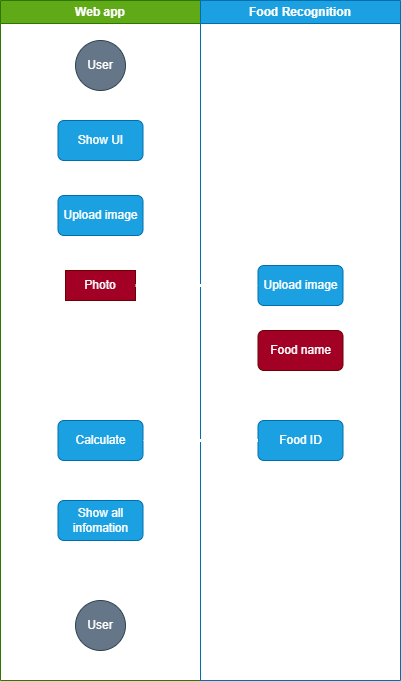

The diagram above was exported from draw.io. Its source (the exported page's mxGraphModel, read from the mxfile embedded in the PNG):
<mxGraphModel dx="324" dy="244" grid="1" gridSize="10" guides="1" tooltips="1" connect="1" arrows="1" fold="1" page="1" pageScale="1" pageWidth="850" pageHeight="1100" math="0" shadow="0">
  <root>
    <mxCell id="0" />
    <mxCell id="1" parent="0" />
    <mxCell id="om4m7lq5N2DxstZ4TyJW-7" value="Web app" style="swimlane;whiteSpace=wrap;html=1;fillColor=#60a917;fontColor=#ffffff;strokeColor=#2D7600;" vertex="1" parent="1">
      <mxGeometry x="160" y="80" width="200" height="680" as="geometry" />
    </mxCell>
    <mxCell id="om4m7lq5N2DxstZ4TyJW-37" style="edgeStyle=orthogonalEdgeStyle;rounded=1;orthogonalLoop=1;jettySize=auto;html=1;entryX=0.5;entryY=0;entryDx=0;entryDy=0;strokeWidth=3;curved=0;strokeColor=#FFFFFF;" edge="1" parent="om4m7lq5N2DxstZ4TyJW-7" source="om4m7lq5N2DxstZ4TyJW-9" target="om4m7lq5N2DxstZ4TyJW-10">
      <mxGeometry relative="1" as="geometry" />
    </mxCell>
    <mxCell id="om4m7lq5N2DxstZ4TyJW-9" value="User" style="ellipse;whiteSpace=wrap;html=1;aspect=fixed;fillColor=#647687;strokeColor=#314354;fontColor=#ffffff;" vertex="1" parent="om4m7lq5N2DxstZ4TyJW-7">
      <mxGeometry x="75" y="40" width="50" height="50" as="geometry" />
    </mxCell>
    <mxCell id="om4m7lq5N2DxstZ4TyJW-38" style="edgeStyle=orthogonalEdgeStyle;rounded=1;orthogonalLoop=1;jettySize=auto;html=1;entryX=0.5;entryY=0;entryDx=0;entryDy=0;strokeWidth=3;curved=0;strokeColor=#FFFFFF;" edge="1" parent="om4m7lq5N2DxstZ4TyJW-7" source="om4m7lq5N2DxstZ4TyJW-10" target="om4m7lq5N2DxstZ4TyJW-12">
      <mxGeometry relative="1" as="geometry" />
    </mxCell>
    <mxCell id="om4m7lq5N2DxstZ4TyJW-10" value="Show UI" style="rounded=1;whiteSpace=wrap;html=1;fillColor=#1ba1e2;strokeColor=#006EAF;fontColor=#ffffff;" vertex="1" parent="om4m7lq5N2DxstZ4TyJW-7">
      <mxGeometry x="57.5" y="120" width="85" height="40" as="geometry" />
    </mxCell>
    <mxCell id="om4m7lq5N2DxstZ4TyJW-39" style="edgeStyle=orthogonalEdgeStyle;rounded=1;orthogonalLoop=1;jettySize=auto;html=1;entryX=0.5;entryY=0;entryDx=0;entryDy=0;strokeWidth=3;curved=0;strokeColor=#FFFFFF;" edge="1" parent="om4m7lq5N2DxstZ4TyJW-7" source="om4m7lq5N2DxstZ4TyJW-12" target="om4m7lq5N2DxstZ4TyJW-13">
      <mxGeometry relative="1" as="geometry" />
    </mxCell>
    <mxCell id="om4m7lq5N2DxstZ4TyJW-12" value="Upload image" style="rounded=1;whiteSpace=wrap;html=1;fillColor=#1ba1e2;strokeColor=#006EAF;fontColor=#ffffff;" vertex="1" parent="om4m7lq5N2DxstZ4TyJW-7">
      <mxGeometry x="57.5" y="195" width="85" height="40" as="geometry" />
    </mxCell>
    <mxCell id="om4m7lq5N2DxstZ4TyJW-13" value="Photo" style="rounded=0;whiteSpace=wrap;html=1;fillColor=#a20025;fontColor=#ffffff;strokeColor=#6F0000;" vertex="1" parent="om4m7lq5N2DxstZ4TyJW-7">
      <mxGeometry x="65" y="270" width="70" height="30" as="geometry" />
    </mxCell>
    <mxCell id="om4m7lq5N2DxstZ4TyJW-31" value="" style="edgeStyle=orthogonalEdgeStyle;rounded=1;orthogonalLoop=1;jettySize=auto;html=1;strokeWidth=3;curved=0;strokeColor=#FFFFFF;" edge="1" parent="om4m7lq5N2DxstZ4TyJW-7" source="om4m7lq5N2DxstZ4TyJW-28" target="om4m7lq5N2DxstZ4TyJW-30">
      <mxGeometry relative="1" as="geometry" />
    </mxCell>
    <mxCell id="om4m7lq5N2DxstZ4TyJW-28" value="Calculate" style="rounded=1;whiteSpace=wrap;html=1;fillColor=#1ba1e2;strokeColor=#006EAF;fontColor=#ffffff;" vertex="1" parent="om4m7lq5N2DxstZ4TyJW-7">
      <mxGeometry x="57.5" y="420" width="85" height="40" as="geometry" />
    </mxCell>
    <mxCell id="om4m7lq5N2DxstZ4TyJW-34" value="" style="edgeStyle=orthogonalEdgeStyle;rounded=1;orthogonalLoop=1;jettySize=auto;html=1;strokeWidth=3;curved=0;strokeColor=#FFFFFF;" edge="1" parent="om4m7lq5N2DxstZ4TyJW-7" source="om4m7lq5N2DxstZ4TyJW-30" target="om4m7lq5N2DxstZ4TyJW-33">
      <mxGeometry relative="1" as="geometry" />
    </mxCell>
    <mxCell id="om4m7lq5N2DxstZ4TyJW-30" value="Show all infomation" style="rounded=1;whiteSpace=wrap;html=1;fillColor=#1ba1e2;strokeColor=#006EAF;fontColor=#ffffff;" vertex="1" parent="om4m7lq5N2DxstZ4TyJW-7">
      <mxGeometry x="57.5" y="500" width="85" height="40" as="geometry" />
    </mxCell>
    <mxCell id="om4m7lq5N2DxstZ4TyJW-33" value="User" style="ellipse;whiteSpace=wrap;html=1;aspect=fixed;fillColor=#647687;strokeColor=#314354;fontColor=#ffffff;" vertex="1" parent="om4m7lq5N2DxstZ4TyJW-7">
      <mxGeometry x="75" y="600" width="50" height="50" as="geometry" />
    </mxCell>
    <mxCell id="om4m7lq5N2DxstZ4TyJW-8" value="Food Recognition" style="swimlane;whiteSpace=wrap;html=1;fillColor=#1ba1e2;fontColor=#ffffff;strokeColor=#006EAF;" vertex="1" parent="1">
      <mxGeometry x="360" y="80" width="200" height="680" as="geometry" />
    </mxCell>
    <mxCell id="om4m7lq5N2DxstZ4TyJW-23" value="" style="edgeStyle=orthogonalEdgeStyle;rounded=1;orthogonalLoop=1;jettySize=auto;html=1;strokeWidth=3;curved=0;strokeColor=#FFFFFF;" edge="1" parent="om4m7lq5N2DxstZ4TyJW-8" source="om4m7lq5N2DxstZ4TyJW-20" target="om4m7lq5N2DxstZ4TyJW-22">
      <mxGeometry relative="1" as="geometry" />
    </mxCell>
    <mxCell id="om4m7lq5N2DxstZ4TyJW-20" value="Upload image" style="rounded=1;whiteSpace=wrap;html=1;fillColor=#1ba1e2;strokeColor=#006EAF;fontColor=#ffffff;" vertex="1" parent="om4m7lq5N2DxstZ4TyJW-8">
      <mxGeometry x="57.5" y="265" width="85" height="40" as="geometry" />
    </mxCell>
    <mxCell id="om4m7lq5N2DxstZ4TyJW-27" value="" style="edgeStyle=orthogonalEdgeStyle;rounded=1;orthogonalLoop=1;jettySize=auto;html=1;strokeWidth=3;curved=0;strokeColor=#FFFFFF;" edge="1" parent="om4m7lq5N2DxstZ4TyJW-8" source="om4m7lq5N2DxstZ4TyJW-22" target="om4m7lq5N2DxstZ4TyJW-26">
      <mxGeometry relative="1" as="geometry" />
    </mxCell>
    <mxCell id="om4m7lq5N2DxstZ4TyJW-22" value="Food name" style="rounded=1;whiteSpace=wrap;html=1;fillColor=#a20025;fontColor=#ffffff;strokeColor=#6F0000;" vertex="1" parent="om4m7lq5N2DxstZ4TyJW-8">
      <mxGeometry x="57.5" y="330" width="85" height="40" as="geometry" />
    </mxCell>
    <mxCell id="om4m7lq5N2DxstZ4TyJW-26" value="Food ID" style="rounded=1;whiteSpace=wrap;html=1;fillColor=#1ba1e2;fontColor=#ffffff;strokeColor=#006EAF;" vertex="1" parent="om4m7lq5N2DxstZ4TyJW-8">
      <mxGeometry x="57.5" y="420" width="85" height="40" as="geometry" />
    </mxCell>
    <mxCell id="om4m7lq5N2DxstZ4TyJW-21" style="edgeStyle=orthogonalEdgeStyle;rounded=1;orthogonalLoop=1;jettySize=auto;html=1;entryX=0;entryY=0.5;entryDx=0;entryDy=0;strokeWidth=3;curved=0;strokeColor=#FFFFFF;" edge="1" parent="1" source="om4m7lq5N2DxstZ4TyJW-13" target="om4m7lq5N2DxstZ4TyJW-20">
      <mxGeometry relative="1" as="geometry" />
    </mxCell>
    <mxCell id="om4m7lq5N2DxstZ4TyJW-29" value="" style="edgeStyle=orthogonalEdgeStyle;rounded=1;orthogonalLoop=1;jettySize=auto;html=1;strokeWidth=3;curved=0;strokeColor=#FFFFFF;" edge="1" parent="1" source="om4m7lq5N2DxstZ4TyJW-26" target="om4m7lq5N2DxstZ4TyJW-28">
      <mxGeometry relative="1" as="geometry" />
    </mxCell>
  </root>
</mxGraphModel>